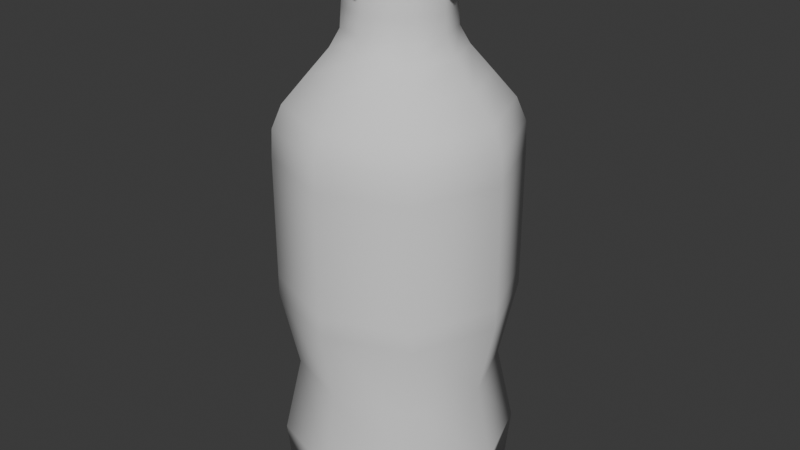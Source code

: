 # Source: bouteille.blend  (saved by Blender 4.3.32; exported with 4.5.12 LTS)
import bpy
from mathutils import Matrix  # noqa: F401  (used for matrix-valued properties, if any)

bpy.ops.wm.read_factory_settings(use_empty=True)
scene = bpy.context.scene
scene.name = 'Scene'

# ---- collections
col_collection = bpy.data.collections.new('Collection'); scene.collection.children.link(col_collection)

# ---- node groups
ng_smooth_by_angle = bpy.data.node_groups.new('Smooth by Angle', 'GeometryNodeTree')
_s = ng_smooth_by_angle.interface.new_socket(name='Mesh', in_out='OUTPUT', socket_type='NodeSocketGeometry')
_s = ng_smooth_by_angle.interface.new_socket(name='Mesh', in_out='INPUT', socket_type='NodeSocketGeometry')
_s = ng_smooth_by_angle.interface.new_socket(name='Angle', in_out='INPUT', socket_type='NodeSocketFloat')
_s.subtype = 'ANGLE'
_s.default_value = 0.5236
_s.min_value = 0.0
_s.max_value = 3.142
_s.description = 'Maximum face angle for smooth edges'
_s = ng_smooth_by_angle.interface.new_socket(name='Ignore Sharpness', in_out='INPUT', socket_type='NodeSocketBool')
_s.force_non_field = True
ng_smooth_by_angle.description = 'Set the sharpness of mesh edges based on the angle between the neighboring faces'
ng_smooth_by_angle.is_modifier = True
_N = ng_smooth_by_angle.nodes; _L = ng_smooth_by_angle.links
n0 = _N.new('GeometryNodeSetShadeSmooth'); n0.name = 'Set Shade Smooth'; n0.location = (120, -80)
n0.domain = 'EDGE'
n1 = _N.new('GeometryNodeSetShadeSmooth'); n1.name = 'Set Shade Smooth.001'; n1.location = (300, -80)
n2 = _N.new('NodeGroupOutput'); n2.name = 'Group Output'; n2.location = (480, -80)
n3 = _N.new('GeometryNodeInputMeshEdgeAngle'); n3.name = 'Edge Angle'; n3.location = (-440, -240)
n4 = _N.new('NodeGroupInput'); n4.name = 'Group Input'; n4.location = (-80, -80)
n5 = _N.new('GeometryNodeInputEdgeSmooth'); n5.name = 'Is Edge Smooth'; n5.location = (-260, -120)
n6 = _N.new('GeometryNodeInputShadeSmooth'); n6.name = 'Is Shade Smooth'; n6.location = (-440, -397)
n7 = _N.new('FunctionNodeCompare'); n7.name = 'Compare'; n7.location = (-260, -260)
n7.operation = 'LESS_EQUAL'
n7.inputs[6].default_value = (0.0, 0.0, 0.0, 0.0)
n7.inputs[7].default_value = (0.0, 0.0, 0.0, 0.0)
n8 = _N.new('FunctionNodeBooleanMath'); n8.name = 'Boolean Math.001'; n8.location = (-80, -260)
n9 = _N.new('NodeGroupInput'); n9.name = 'Group Input.001'; n9.location = (-440, -329)
n10 = _N.new('NodeGroupInput'); n10.name = 'Group Input.002'; n10.location = (-259, -189)
n11 = _N.new('FunctionNodeBooleanMath'); n11.name = 'Boolean Math'; n11.location = (-80, -149)
n11.operation = 'OR'
n12 = _N.new('FunctionNodeBooleanMath'); n12.name = 'Boolean Math.002'; n12.location = (-260, -380)
n12.operation = 'OR'
n13 = _N.new('NodeGroupInput'); n13.name = 'Group Input.003'; n13.location = (-440, -460)
_L.new(n3.outputs[0], n7.inputs[0])
_L.new(n1.outputs[0], n2.inputs[0])
_L.new(n9.outputs[1], n7.inputs[1])
_L.new(n7.outputs[0], n8.inputs[0])
_L.new(n4.outputs[0], n0.inputs[0])
_L.new(n0.outputs[0], n1.inputs[0])
_L.new(n8.outputs[0], n0.inputs[2])
_L.new(n10.outputs[2], n11.inputs[1])
_L.new(n5.outputs[0], n11.inputs[0])
_L.new(n11.outputs[0], n0.inputs[1])
_L.new(n13.outputs[2], n12.inputs[1])
_L.new(n6.outputs[0], n12.inputs[0])
_L.new(n12.outputs[0], n8.inputs[1])
n2.is_active_output = True

# ---- world
world_world = bpy.data.worlds.new('World'); scene.world = world_world
world_world.use_nodes = True; world_world.node_tree.nodes.clear()
_N = world_world.node_tree.nodes; _L = world_world.node_tree.links
n0 = _N.new('ShaderNodeOutputWorld'); n0.name = 'World Output'; n0.location = (300, 300)
n1 = _N.new('ShaderNodeBackground'); n1.name = 'Background'; n1.location = (10, 300)
n1.inputs[0].default_value = (0.05088, 0.05088, 0.05088, 1.0)
_L.new(n1.outputs[0], n0.inputs[0])
n0.is_active_output = True
world_world.color = (0.05088, 0.05088, 0.05088)
world_world.sun_shadow_jitter_overblur = 0.0

# ---- meshes
me_cube_001 = bpy.data.meshes.new('Cube.001')
me_cube_001.from_pydata([(-0.6222, -0.6222, 0.4206), (-0.6222, -0.6222, 2.785), (-0.6222, 0.6222, 0.4206), (-0.6222, 0.6222, 2.785), (0.6222, -0.6222, 0.4206), (0.6222, -0.6222, 2.785), (0.6222, 0.6222, 0.4206), (0.6222, 0.6222, 2.785), (-0.4667, 0.4667, 0.0), (-0.4667, -0.4667, 0.0), (0.4667, 0.4667, 0.0), (0.4667, -0.4667, 0.0), (-0.5637, -0.5637, 3.178), (-0.5637, 0.5637, 3.178), (0.5637, 0.5637, 3.178), (0.5637, -0.5637, 3.178), (-0.3296, -0.3296, 3.58), (-0.3296, 0.3296, 3.58), (0.3296, 0.3296, 3.58), (0.3296, -0.3296, 3.58), (-0.2711, -0.2711, 3.866), (-0.2711, 0.2711, 3.866), (0.2711, 0.2711, 3.866), (0.2711, -0.2711, 3.866), (-0.8556, 9.386e-09, 0.4838), (-0.6222, -0.6222, 1.663), (-0.8556, 9.386e-09, 2.785), (-0.6222, 0.6222, 1.663), (-2.168e-08, 0.8556, 0.4838), (-2.168e-08, 0.8556, 2.785), (0.6222, 0.6222, 1.663), (0.8556, 2.199e-08, 0.4838), (0.8556, 2.199e-08, 2.785), (0.6222, -0.6222, 1.663), (-4.292e-09, -0.8556, 0.4838), (-4.292e-09, -0.8556, 2.785), (-0.569, -2.545e-09, 0.2557), (1.536e-10, 0.569, 0.2557), (0.569, 2.767e-09, 0.2557), (-1.392e-09, -0.569, 0.2557), (0.5956, -0.5956, 0.04433), (0.5956, 0.5956, 0.04433), (-0.5956, -0.5956, 0.04433), (-0.5956, 0.5956, 0.04433), (-0.7751, -9.656e-10, 3.178), (6.276e-09, 0.7751, 3.178), (0.7751, -5.962e-09, 3.178), (-3.01e-09, -0.7751, 3.178), (-0.6149, 0.6149, 2.997), (0.6149, 0.6149, 2.997), (0.6149, -0.6149, 2.997), (-0.6149, -0.6149, 2.997), (-0.4533, 2.558e-10, 3.58), (-4.156e-09, 0.4533, 3.58), (0.4533, 4.469e-09, 3.58), (5.408e-10, -0.4533, 3.58), (-0.4467, -0.4467, 3.381), (-0.4467, 0.4467, 3.381), (0.4467, -0.4467, 3.381), (0.4467, 0.4467, 3.381), (-0.3728, 1.537e-09, 3.866), (-4.156e-09, 0.3728, 3.866), (0.3728, -1.24e-10, 3.866), (5.408e-10, -0.3728, 3.866), (0.2784, -0.2784, 3.714), (-0.2784, -0.2784, 3.714), (-0.2784, 0.2784, 3.714), (0.2784, 0.2784, 3.714), (0.2541, 0.2541, 4.177), (0.2541, -0.2541, 4.177), (-0.2541, -0.2541, 4.177), (-0.2541, 0.2541, 4.177), (-0.8556, 9.386e-09, 1.663), (2.065e-09, 0.8556, 1.663), (0.8556, -1.751e-09, 1.663), (-4.292e-09, -0.8556, 1.663), (0.8196, 8.357e-10, 0.3042), (5.559e-09, 0.8455, 2.997), (5.562e-09, 1.233e-08, 0.2072), (-2.381e-10, -0.8196, 0.3042), (-5.225e-10, 0.8196, 0.3042), (-0.8196, 4.028e-09, 0.3042), (-0.6142, 1.506e-09, 3.381), (0.8455, -5.245e-09, 2.997), (-0.8455, -1.068e-09, 2.997), (-3.766e-09, -0.8455, 2.997), (5.408e-10, -0.3829, 3.714), (5.464e-10, -0.6142, 3.381), (5.559e-09, 0.6142, 3.381), (0.6142, -5.245e-09, 3.381), (0.3497, -4.159e-09, 4.18), (-1.395e-09, 0.3829, 3.714), (0.3829, 1.709e-09, 3.714), (-0.3829, 1.972e-09, 3.714), (-0.3497, 3.815e-09, 4.18), (2.43e-10, -0.3497, 4.18), (-1.146e-09, 0.3497, 4.18), (-0.53, -0.53, 1.04), (-0.53, 0.53, 1.04), (0.53, 0.53, 1.04), (0.53, -0.53, 1.04), (-0.7288, 5.909e-09, 1.059), (-2.975e-09, 0.7288, 1.059), (0.7288, 3.199e-09, 1.059), (-1.611e-09, -0.7288, 1.059), (-0.6222, -0.6222, 1.818), (-0.6222, 0.6222, 1.818), (0.6222, 0.6222, 1.818), (0.6222, -0.6222, 1.818), (-0.8556, 9.386e-09, 1.818), (-1.208e-09, 0.8556, 1.818), (0.8556, 1.521e-09, 1.818), (-4.292e-09, -0.8556, 1.818)], [], [(97, 25, 72, 101), (105, 1, 26, 109), (109, 26, 3, 106), (101, 72, 27, 98), (98, 27, 73, 102), (106, 3, 29, 110), (110, 29, 7, 107), (102, 73, 30, 99), (99, 30, 74, 103), (107, 7, 32, 111), (111, 32, 5, 108), (103, 74, 33, 100), (100, 33, 75, 104), (108, 5, 35, 112), (112, 35, 1, 105), (104, 75, 25, 97), (6, 31, 76, 41), (31, 4, 40, 76), (76, 40, 11, 38), (41, 76, 38, 10), (7, 29, 77, 49), (29, 3, 48, 77), (77, 48, 13, 45), (49, 77, 45, 14), (8, 37, 78, 36), (37, 10, 38, 78), (78, 38, 11, 39), (36, 78, 39, 9), (4, 34, 79, 40), (34, 0, 42, 79), (79, 42, 9, 39), (40, 79, 39, 11), (2, 28, 80, 43), (28, 6, 41, 80), (80, 41, 10, 37), (43, 80, 37, 8), (0, 24, 81, 42), (24, 2, 43, 81), (81, 43, 8, 36), (42, 81, 36, 9), (13, 44, 82, 57), (44, 12, 56, 82), (82, 56, 16, 52), (57, 82, 52, 17), (5, 32, 83, 50), (32, 7, 49, 83), (83, 49, 14, 46), (50, 83, 46, 15), (3, 26, 84, 48), (26, 1, 51, 84), (84, 51, 12, 44), (48, 84, 44, 13), (1, 35, 85, 51), (35, 5, 50, 85), (85, 50, 15, 47), (51, 85, 47, 12), (16, 55, 86, 65), (55, 19, 64, 86), (86, 64, 23, 63), (65, 86, 63, 20), (12, 47, 87, 56), (47, 15, 58, 87), (87, 58, 19, 55), (56, 87, 55, 16), (14, 45, 88, 59), (45, 13, 57, 88), (88, 57, 17, 53), (59, 88, 53, 18), (15, 46, 89, 58), (46, 14, 59, 89), (89, 59, 18, 54), (58, 89, 54, 19), (23, 62, 90, 69), (62, 22, 68, 90), (18, 53, 91, 67), (53, 17, 66, 91), (91, 66, 21, 61), (67, 91, 61, 22), (19, 54, 92, 64), (54, 18, 67, 92), (92, 67, 22, 62), (64, 92, 62, 23), (17, 52, 93, 66), (52, 16, 65, 93), (93, 65, 20, 60), (66, 93, 60, 21), (21, 60, 94, 71), (60, 20, 70, 94), (20, 63, 95, 70), (63, 23, 69, 95), (22, 61, 96, 68), (61, 21, 71, 96), (34, 104, 97, 0), (4, 100, 104, 34), (31, 103, 100, 4), (6, 99, 103, 31), (28, 102, 99, 6), (2, 98, 102, 28), (24, 101, 98, 2), (0, 97, 101, 24), (75, 112, 105, 25), (33, 108, 112, 75), (74, 111, 108, 33), (30, 107, 111, 74), (73, 110, 107, 30), (27, 106, 110, 73), (72, 109, 106, 27), (25, 105, 109, 72)])
me_cube_001.polygons.foreach_set('use_smooth', [True] * 108)
_uv = me_cube_001.uv_layers.new(name='UVMap')
_uv.uv.foreach_set('vector', [0.5519, 0.5575, 0.4485, 0.5501, 0.4517, 0.4525, 0.5572, 0.453, 0.4257, 0.5481, 0.2963, 0.5347, 0.3009, 0.452, 0.429, 0.4524, 0.429, 0.4524, 0.3009, 0.452, 0.2963, 0.369, 0.4258, 0.3564, 0.5572, 0.453, 0.4517, 0.4525, 0.4488, 0.3547, 0.5532, 0.3481, 0.5532, 0.3481, 0.4488, 0.3547, 0.4372, 0.2553, 0.5453, 0.2418, 0.4258, 0.3564, 0.2963, 0.369, 0.2796, 0.2847, 0.4135, 0.2587, 0.4135, 0.2587, 0.2796, 0.2847, 0.2511, 0.1979, 0.3944, 0.1563, 0.5453, 0.2418, 0.4372, 0.2553, 0.4193, 0.1514, 0.53, 0.1345, 0.53, 0.1345, 0.4193, 0.1514, 0.3954, 0.03798, 0.512, 0.02815, 0.3944, 0.1563, 0.2511, 0.1979, 0.2012, 0.1038, 0.3684, 0.04399, 0.3689, 0.8538, 0.2051, 0.8023, 0.2536, 0.7056, 0.3935, 0.7454, 0.5078, 0.8704, 0.3954, 0.8595, 0.4181, 0.7504, 0.5263, 0.7674, 0.5263, 0.7674, 0.4181, 0.7504, 0.4361, 0.6484, 0.5426, 0.6624, 0.3935, 0.7454, 0.2536, 0.7056, 0.2806, 0.6186, 0.4128, 0.6447, 0.4128, 0.6447, 0.2806, 0.6186, 0.2963, 0.5347, 0.4257, 0.5481, 0.5426, 0.6624, 0.4361, 0.6484, 0.4485, 0.5501, 0.5519, 0.5575, 0.6465, 0.1176, 0.6173, 0.002768, 0.6513, 0.0001079, 0.7126, 0.1093, 0.6097, 0.8969, 0.6401, 0.7856, 0.7045, 0.7949, 0.6427, 0.9, 0.9249, 0.0001078, 0.9999, 0.08103, 0.9718, 0.09204, 0.9085, 0.03758, 0.8146, 0.0001078, 0.9249, 0.0001078, 0.9085, 0.03758, 0.8256, 0.02818, 0.2511, 0.1979, 0.2796, 0.2847, 0.2518, 0.2925, 0.2235, 0.2101, 0.2796, 0.2847, 0.2963, 0.369, 0.2702, 0.3723, 0.2518, 0.2925, 0.2518, 0.2925, 0.2702, 0.3723, 0.2455, 0.3757, 0.2272, 0.2998, 0.2235, 0.2101, 0.2518, 0.2925, 0.2272, 0.2998, 0.1985, 0.2224, 0.7617, 0.1744, 0.7711, 0.09147, 0.8668, 0.1332, 0.825, 0.2289, 0.7711, 0.09147, 0.8256, 0.02818, 0.9085, 0.03758, 0.8668, 0.1332, 0.8668, 0.1332, 0.9085, 0.03758, 0.9718, 0.09204, 0.9624, 0.175, 0.825, 0.2289, 0.8668, 0.1332, 0.9624, 0.175, 0.908, 0.2383, 0.6401, 0.7856, 0.6426, 0.6741, 0.6746, 0.6778, 0.7045, 0.7949, 0.6426, 0.6741, 0.6657, 0.5651, 0.7304, 0.5695, 0.6746, 0.6778, 0.9999, 0.1914, 0.919, 0.2664, 0.908, 0.2383, 0.9624, 0.175, 0.9999, 0.08103, 0.9999, 0.1914, 0.9624, 0.175, 0.9718, 0.09204, 0.6681, 0.3423, 0.6469, 0.2315, 0.6796, 0.2283, 0.7334, 0.3393, 0.6469, 0.2315, 0.6465, 0.1176, 0.7126, 0.1093, 0.6796, 0.2283, 0.7336, 0.07511, 0.8146, 0.0001078, 0.8256, 0.02818, 0.7711, 0.09147, 0.7336, 0.1854, 0.7336, 0.07511, 0.7711, 0.09147, 0.7617, 0.1744, 0.6657, 0.5651, 0.6575, 0.4538, 0.6899, 0.4542, 0.7304, 0.5695, 0.6575, 0.4538, 0.6681, 0.3423, 0.7334, 0.3393, 0.6899, 0.4542, 0.8086, 0.2664, 0.7336, 0.1854, 0.7617, 0.1744, 0.825, 0.2289, 0.919, 0.2664, 0.8086, 0.2664, 0.825, 0.2289, 0.908, 0.2383, 0.2455, 0.3757, 0.2492, 0.452, 0.2143, 0.4521, 0.2091, 0.381, 0.2492, 0.452, 0.2458, 0.5282, 0.2094, 0.5231, 0.2143, 0.4521, 0.2143, 0.4521, 0.2094, 0.5231, 0.1664, 0.5167, 0.1723, 0.4522, 0.2091, 0.381, 0.2143, 0.4521, 0.1723, 0.4522, 0.1662, 0.3877, 0.2536, 0.7056, 0.2051, 0.8023, 0.1724, 0.7829, 0.2257, 0.694, 0.2012, 0.1038, 0.2511, 0.1979, 0.2235, 0.2101, 0.1694, 0.1232, 0.1694, 0.1232, 0.2235, 0.2101, 0.1985, 0.2224, 0.1441, 0.1453, 0.2257, 0.694, 0.1724, 0.7829, 0.1464, 0.7609, 0.2004, 0.682, 0.2963, 0.369, 0.3009, 0.452, 0.2737, 0.452, 0.2702, 0.3723, 0.3009, 0.452, 0.2963, 0.5347, 0.2703, 0.5314, 0.2737, 0.452, 0.2737, 0.452, 0.2703, 0.5314, 0.2458, 0.5282, 0.2492, 0.452, 0.2702, 0.3723, 0.2737, 0.452, 0.2492, 0.452, 0.2455, 0.3757, 0.2963, 0.5347, 0.2806, 0.6186, 0.2528, 0.6112, 0.2703, 0.5314, 0.2806, 0.6186, 0.2536, 0.7056, 0.2257, 0.694, 0.2528, 0.6112, 0.2528, 0.6112, 0.2257, 0.694, 0.2004, 0.682, 0.2281, 0.6041, 0.2703, 0.5314, 0.2528, 0.6112, 0.2281, 0.6041, 0.2458, 0.5282, 0.1664, 0.5167, 0.1528, 0.5804, 0.1257, 0.5716, 0.1378, 0.5122, 0.1528, 0.5804, 0.1261, 0.6409, 0.1008, 0.6266, 0.1257, 0.5716, 0.1257, 0.5716, 0.1008, 0.6266, 0.07504, 0.613, 0.09632, 0.562, 0.1378, 0.5122, 0.1257, 0.5716, 0.09632, 0.562, 0.109, 0.5078, 0.2458, 0.5282, 0.2281, 0.6041, 0.1935, 0.5935, 0.2094, 0.5231, 0.2281, 0.6041, 0.2004, 0.682, 0.1651, 0.6634, 0.1935, 0.5935, 0.1935, 0.5935, 0.1651, 0.6634, 0.1261, 0.6409, 0.1528, 0.5804, 0.2094, 0.5231, 0.1935, 0.5935, 0.1528, 0.5804, 0.1664, 0.5167, 0.1985, 0.2224, 0.2272, 0.2998, 0.1927, 0.3107, 0.1637, 0.2414, 0.2272, 0.2998, 0.2455, 0.3757, 0.2091, 0.381, 0.1927, 0.3107, 0.1927, 0.3107, 0.2091, 0.381, 0.1662, 0.3877, 0.1522, 0.3241, 0.1637, 0.2414, 0.1927, 0.3107, 0.1522, 0.3241, 0.1251, 0.2641, 0.2004, 0.682, 0.1464, 0.7609, 0.1167, 0.7265, 0.1651, 0.6634, 0.1441, 0.1453, 0.1985, 0.2224, 0.1637, 0.2414, 0.1151, 0.1795, 0.1151, 0.1795, 0.1637, 0.2414, 0.1251, 0.2641, 0.08724, 0.2141, 0.1651, 0.6634, 0.1167, 0.7265, 0.08821, 0.6916, 0.1261, 0.6409, 0.07504, 0.613, 0.04746, 0.6582, 0.0001078, 0.6296, 0.02425, 0.5885, 0.04702, 0.2474, 0.07461, 0.2921, 0.02422, 0.3167, 0.0001078, 0.276, 0.1251, 0.2641, 0.1522, 0.3241, 0.1252, 0.3331, 0.1001, 0.2785, 0.1522, 0.3241, 0.1662, 0.3877, 0.1376, 0.3922, 0.1252, 0.3331, 0.1252, 0.3331, 0.1376, 0.3922, 0.1088, 0.3968, 0.09601, 0.3427, 0.1001, 0.2785, 0.1252, 0.3331, 0.09601, 0.3427, 0.07461, 0.2921, 0.1261, 0.6409, 0.08821, 0.6916, 0.06993, 0.6732, 0.1008, 0.6266, 0.08724, 0.2141, 0.1251, 0.2641, 0.1001, 0.2785, 0.06923, 0.2324, 0.06923, 0.2324, 0.1001, 0.2785, 0.07461, 0.2921, 0.04702, 0.2474, 0.1008, 0.6266, 0.06993, 0.6732, 0.04746, 0.6582, 0.07504, 0.613, 0.1662, 0.3877, 0.1723, 0.4522, 0.1442, 0.4522, 0.1376, 0.3922, 0.1723, 0.4522, 0.1664, 0.5167, 0.1378, 0.5122, 0.1442, 0.4522, 0.1442, 0.4522, 0.1378, 0.5122, 0.109, 0.5078, 0.1134, 0.4522, 0.1376, 0.3922, 0.1442, 0.4522, 0.1134, 0.4522, 0.1088, 0.3968, 0.1088, 0.3968, 0.1134, 0.4522, 0.05542, 0.4523, 0.05316, 0.4056, 0.1134, 0.4522, 0.109, 0.5078, 0.05317, 0.499, 0.05542, 0.4523, 0.109, 0.5078, 0.09632, 0.562, 0.04085, 0.5443, 0.05317, 0.499, 0.09632, 0.562, 0.07504, 0.613, 0.02425, 0.5885, 0.04085, 0.5443, 0.07461, 0.2921, 0.09601, 0.3427, 0.04083, 0.3606, 0.02422, 0.3167, 0.09601, 0.3427, 0.1088, 0.3968, 0.05316, 0.4056, 0.04083, 0.3606, 0.6426, 0.6741, 0.5426, 0.6624, 0.5519, 0.5575, 0.6657, 0.5651, 0.6401, 0.7856, 0.5263, 0.7674, 0.5426, 0.6624, 0.6426, 0.6741, 0.6097, 0.8969, 0.5078, 0.8704, 0.5263, 0.7674, 0.6401, 0.7856, 0.6465, 0.1176, 0.53, 0.1345, 0.512, 0.02815, 0.6173, 0.002768, 0.6469, 0.2315, 0.5453, 0.2418, 0.53, 0.1345, 0.6465, 0.1176, 0.6681, 0.3423, 0.5532, 0.3481, 0.5453, 0.2418, 0.6469, 0.2315, 0.6575, 0.4538, 0.5572, 0.453, 0.5532, 0.3481, 0.6681, 0.3423, 0.6657, 0.5651, 0.5519, 0.5575, 0.5572, 0.453, 0.6575, 0.4538, 0.4361, 0.6484, 0.4128, 0.6447, 0.4257, 0.5481, 0.4485, 0.5501, 0.4181, 0.7504, 0.3935, 0.7454, 0.4128, 0.6447, 0.4361, 0.6484, 0.3954, 0.8595, 0.3689, 0.8538, 0.3935, 0.7454, 0.4181, 0.7504, 0.4193, 0.1514, 0.3944, 0.1563, 0.3684, 0.04399, 0.3954, 0.03798, 0.4372, 0.2553, 0.4135, 0.2587, 0.3944, 0.1563, 0.4193, 0.1514, 0.4488, 0.3547, 0.4258, 0.3564, 0.4135, 0.2587, 0.4372, 0.2553, 0.4517, 0.4525, 0.429, 0.4524, 0.4258, 0.3564, 0.4488, 0.3547, 0.4485, 0.5501, 0.4257, 0.5481, 0.429, 0.4524, 0.4517, 0.4525])
me_cube_001.update()
me_cylinder = bpy.data.meshes.new('Cylinder')
me_cylinder.from_pydata([(-3.873e-09, 0.4801, -0.1687), (-3.873e-09, 0.4801, 0.1687), (0.3395, 0.3395, -0.1687), (0.3395, 0.3395, 0.1687), (0.4801, 0.0, -0.1687), (0.4801, 0.0, 0.1687), (0.3395, -0.3395, -0.1687), (0.3395, -0.3395, 0.1687), (-3.873e-09, -0.4801, -0.1687), (-3.873e-09, -0.4801, 0.1687), (-0.3395, -0.3395, -0.1687), (-0.3395, -0.3395, 0.1687), (-0.4801, 0.0, -0.1687), (-0.4801, 0.0, 0.1687), (-0.3395, 0.3395, -0.1687), (-0.3395, 0.3395, 0.1687)], [], [(0, 1, 3, 2), (2, 3, 5, 4), (4, 5, 7, 6), (6, 7, 9, 8), (8, 9, 11, 10), (10, 11, 13, 12), (3, 1, 15, 13, 11, 9, 7, 5), (12, 13, 15, 14), (14, 15, 1, 0), (0, 2, 4, 6, 8, 10, 12, 14)])
me_cylinder.polygons.foreach_set('use_smooth', [True] * 10)
_uv = me_cylinder.uv_layers.new(name='UVMap')
_uv.uv.foreach_set('vector', [1.0, 0.5, 1.0, 1.0, 0.875, 1.0, 0.875, 0.5, 0.875, 0.5, 0.875, 1.0, 0.75, 1.0, 0.75, 0.5, 0.75, 0.5, 0.75, 1.0, 0.625, 1.0, 0.625, 0.5, 0.625, 0.5, 0.625, 1.0, 0.5, 1.0, 0.5, 0.5, 0.5, 0.5, 0.5, 1.0, 0.375, 1.0, 0.375, 0.5, 0.375, 0.5, 0.375, 1.0, 0.25, 1.0, 0.25, 0.5, 0.4197, 0.4197, 0.25, 0.49, 0.08029, 0.4197, 0.01, 0.25, 0.08029, 0.08029, 0.25, 0.01, 0.4197, 0.08029, 0.49, 0.25, 0.25, 0.5, 0.25, 1.0, 0.125, 1.0, 0.125, 0.5, 0.125, 0.5, 0.125, 1.0, 0.0, 1.0, 0.0, 0.5, 0.75, 0.49, 0.9197, 0.4197, 0.99, 0.25, 0.9197, 0.08029, 0.75, 0.01, 0.5803, 0.08029, 0.51, 0.25, 0.5803, 0.4197])
me_cylinder.update()
me_cube_002 = bpy.data.meshes.new('Cube.002')
me_cube_002.from_pydata([(-0.6667, -0.6667, -0.6262), (-0.6667, -0.6667, 1.809), (-0.6667, 0.6667, -0.6262), (-0.6667, 0.6667, 1.809), (0.6667, -0.6667, -0.6262), (0.6667, -0.6667, 1.809), (0.6667, 0.6667, -0.6262), (0.6667, 0.6667, 1.809), (-0.5, 0.5, -1.059), (-0.5, -0.5, -1.059), (0.5, 0.5, -1.059), (0.5, -0.5, -1.059), (-0.604, -0.604, 2.214), (-0.604, 0.604, 2.214), (0.604, 0.604, 2.214), (0.604, -0.604, 2.214), (-0.3532, -0.3532, 2.628), (-0.3532, 0.3532, 2.628), (0.3532, 0.3532, 2.628), (0.3532, -0.3532, 2.628), (-0.2905, -0.2905, 2.922), (-0.2905, 0.2905, 2.922), (0.2905, 0.2905, 2.922), (0.2905, -0.2905, 2.922), (-0.9167, 1.024e-08, -0.5611), (-0.6667, -0.6667, 0.6535), (-0.9167, 1.024e-08, 1.809), (-0.6667, 0.6667, 0.6535), (-2.375e-08, 0.9167, -0.5611), (-2.375e-08, 0.9167, 1.809), (0.6667, 0.6667, 0.6535), (0.9167, 2.375e-08, -0.5611), (0.9167, 2.375e-08, 1.809), (0.6667, -0.6667, 0.6535), (-5.122e-09, -0.9167, -0.5611), (-5.122e-09, -0.9167, 1.809), (-0.6096, -2.538e-09, -0.796), (-3.593e-10, 0.6096, -0.796), (0.6096, 3.153e-09, -0.796), (-2.015e-09, -0.6096, -0.796), (0.6381, -0.6381, -1.014), (0.6381, 0.6381, -1.014), (-0.6381, -0.6381, -1.014), (-0.6381, 0.6381, -1.014), (-0.8305, -8.462e-10, 2.214), (6.2e-09, 0.8305, 2.214), (0.8305, -6.2e-09, 2.214), (-3.749e-09, -0.8305, 2.214), (-0.6588, 0.6588, 2.028), (0.6588, 0.6588, 2.028), (0.6588, -0.6588, 2.028), (-0.6588, -0.6588, 2.028), (-0.4856, 4.623e-10, 2.628), (-4.976e-09, 0.4856, 2.628), (0.4856, 4.976e-09, 2.628), (5.544e-11, -0.4856, 2.628), (-0.4786, -0.4786, 2.422), (-0.4786, 0.4786, 2.422), (0.4786, -0.4786, 2.422), (0.4786, 0.4786, 2.422), (-0.3994, 1.835e-09, 2.922), (-4.976e-09, 0.3994, 2.922), (0.3994, 5.544e-11, 2.922), (5.544e-11, -0.3994, 2.922), (0.2983, -0.2983, 2.765), (-0.2983, -0.2983, 2.765), (-0.2983, 0.2983, 2.765), (0.2983, 0.2983, 2.765), (0.278, 0.278, 3.168), (0.278, -0.278, 3.168), (-0.278, -0.278, 3.168), (-0.278, 0.278, 3.168), (-0.9167, 1.024e-08, 0.6535), (1.688e-09, 0.9167, 0.6535), (0.9167, -1.688e-09, 0.6535), (-5.122e-09, -0.9167, 0.6535), (0.8781, 1.084e-09, -0.746), (5.432e-09, 0.9059, 2.028), (5.436e-09, 1.34e-08, -0.846), (-7.79e-10, -0.8781, -0.746), (-1.084e-09, 0.8781, -0.746), (-0.8781, 4.504e-09, -0.746), (-0.658, 1.802e-09, 2.422), (0.9059, -5.432e-09, 2.028), (-0.9059, -9.557e-10, 2.028), (-4.559e-09, -0.9059, 2.028), (5.544e-11, -0.4102, 2.765), (6.145e-11, -0.658, 2.422), (5.432e-09, 0.658, 2.422), (0.658, -5.432e-09, 2.422), (0.3826, -4.362e-09, 3.172), (-2.019e-09, 0.4102, 2.765), (0.4102, 2.019e-09, 2.765), (-0.4102, 2.301e-09, 2.765), (-0.3826, 4.362e-09, 3.172), (-1.713e-10, -0.3826, 3.172), (-1.691e-09, 0.3826, 3.172), (-0.5679, -0.5679, 0.0122), (-0.5679, 0.5679, 0.0122), (0.5679, 0.5679, 0.0122), (0.5679, -0.5679, 0.0122), (-0.7808, 6.519e-09, 0.03078), (-3.711e-09, 0.7808, 0.03078), (0.7808, 3.616e-09, 0.03078), (-2.25e-09, -0.7808, 0.03078), (-0.6667, -0.6667, 0.8128), (-0.6667, 0.6667, 0.8128), (0.6667, 0.6667, 0.8128), (0.6667, -0.6667, 0.8128), (-0.9167, 1.024e-08, 0.8128), (-1.818e-09, 0.9167, 0.8128), (0.9167, 1.818e-09, 0.8128), (-5.122e-09, -0.9167, 0.8128)], [], [(97, 25, 72, 101), (105, 1, 26, 109), (109, 26, 3, 106), (101, 72, 27, 98), (98, 27, 73, 102), (106, 3, 29, 110), (110, 29, 7, 107), (102, 73, 30, 99), (99, 30, 74, 103), (107, 7, 32, 111), (111, 32, 5, 108), (103, 74, 33, 100), (100, 33, 75, 104), (108, 5, 35, 112), (112, 35, 1, 105), (104, 75, 25, 97), (6, 31, 76, 41), (31, 4, 40, 76), (76, 40, 11, 38), (41, 76, 38, 10), (7, 29, 77, 49), (29, 3, 48, 77), (77, 48, 13, 45), (49, 77, 45, 14), (8, 37, 78, 36), (37, 10, 38, 78), (78, 38, 11, 39), (36, 78, 39, 9), (4, 34, 79, 40), (34, 0, 42, 79), (79, 42, 9, 39), (40, 79, 39, 11), (2, 28, 80, 43), (28, 6, 41, 80), (80, 41, 10, 37), (43, 80, 37, 8), (0, 24, 81, 42), (24, 2, 43, 81), (81, 43, 8, 36), (42, 81, 36, 9), (13, 44, 82, 57), (44, 12, 56, 82), (82, 56, 16, 52), (57, 82, 52, 17), (5, 32, 83, 50), (32, 7, 49, 83), (83, 49, 14, 46), (50, 83, 46, 15), (3, 26, 84, 48), (26, 1, 51, 84), (84, 51, 12, 44), (48, 84, 44, 13), (1, 35, 85, 51), (35, 5, 50, 85), (85, 50, 15, 47), (51, 85, 47, 12), (16, 55, 86, 65), (55, 19, 64, 86), (86, 64, 23, 63), (65, 86, 63, 20), (12, 47, 87, 56), (47, 15, 58, 87), (87, 58, 19, 55), (56, 87, 55, 16), (14, 45, 88, 59), (45, 13, 57, 88), (88, 57, 17, 53), (59, 88, 53, 18), (15, 46, 89, 58), (46, 14, 59, 89), (89, 59, 18, 54), (58, 89, 54, 19), (23, 62, 90, 69), (62, 22, 68, 90), (18, 53, 91, 67), (53, 17, 66, 91), (91, 66, 21, 61), (67, 91, 61, 22), (19, 54, 92, 64), (54, 18, 67, 92), (92, 67, 22, 62), (64, 92, 62, 23), (17, 52, 93, 66), (52, 16, 65, 93), (93, 65, 20, 60), (66, 93, 60, 21), (21, 60, 94, 71), (60, 20, 70, 94), (20, 63, 95, 70), (63, 23, 69, 95), (22, 61, 96, 68), (61, 21, 71, 96), (34, 104, 97, 0), (4, 100, 104, 34), (31, 103, 100, 4), (6, 99, 103, 31), (28, 102, 99, 6), (2, 98, 102, 28), (24, 101, 98, 2), (0, 97, 101, 24), (75, 112, 105, 25), (33, 108, 112, 75), (74, 111, 108, 33), (30, 107, 111, 74), (73, 110, 107, 30), (27, 106, 110, 73), (72, 109, 106, 27), (25, 105, 109, 72)])
me_cube_002.polygons.foreach_set('use_smooth', [True] * 108)
_uv = me_cube_002.uv_layers.new(name='UVMap')
_uv.uv.foreach_set('vector', [0.3347, 0.3373, 0.4409, 0.3354, 0.4415, 0.445, 0.334, 0.444, 0.1584, 0.5659, 0.0001667, 0.5659, 0.0001667, 0.4528, 0.1584, 0.4528, 0.1584, 0.4528, 0.0001667, 0.4528, 0.0001666, 0.3396, 0.1584, 0.3396, 0.334, 0.444, 0.4415, 0.445, 0.4386, 0.5539, 0.3334, 0.5503, 0.3334, 0.5503, 0.4386, 0.5539, 0.4335, 0.6623, 0.3274, 0.6557, 0.1584, 0.3396, 0.0001666, 0.3396, 0.0001666, 0.2265, 0.1584, 0.2265, 0.1584, 0.2265, 0.0001666, 0.2265, 0.0001666, 0.1133, 0.1584, 0.1133, 0.3274, 0.6557, 0.4335, 0.6623, 0.4246, 0.7695, 0.3213, 0.7596, 0.3213, 0.7596, 0.4246, 0.7695, 0.4117, 0.8782, 0.3134, 0.8581, 0.1584, 0.1133, 0.0001666, 0.1133, 0.0001666, 0.0001666, 0.1584, 0.0001666, 0.1584, 0.9054, 0.0001668, 0.9054, 0.0001668, 0.7922, 0.1584, 0.7922, 0.3172, 0.02333, 0.4184, 0.002924, 0.4307, 0.1153, 0.3247, 0.1244, 0.3247, 0.1244, 0.4307, 0.1153, 0.438, 0.2255, 0.3299, 0.2305, 0.1584, 0.7922, 0.0001668, 0.7922, 0.0001667, 0.6791, 0.1584, 0.6791, 0.1584, 0.6791, 0.0001667, 0.6791, 0.0001667, 0.5659, 0.1584, 0.5659, 0.3299, 0.2305, 0.438, 0.2255, 0.4409, 0.3354, 0.3347, 0.3373, 0.2163, 0.7536, 0.2206, 0.8597, 0.1915, 0.856, 0.1588, 0.7499, 0.2222, 0.02136, 0.2175, 0.1298, 0.1588, 0.1334, 0.1925, 0.02511, 0.6642, 0.7216, 0.7449, 0.8039, 0.7159, 0.8158, 0.6467, 0.7633, 0.549, 0.7216, 0.6642, 0.7216, 0.6467, 0.7633, 0.5608, 0.7506, 0.6736, 0.06583, 0.7407, 0.1518, 0.7113, 0.1692, 0.651, 0.08906, 0.7407, 0.1518, 0.7835, 0.2522, 0.7524, 0.2607, 0.7113, 0.1692, 0.7113, 0.1692, 0.7524, 0.2607, 0.7238, 0.2684, 0.6859, 0.1841, 0.651, 0.08906, 0.7113, 0.1692, 0.6859, 0.1841, 0.6307, 0.1102, 0.4956, 0.9057, 0.5083, 0.8198, 0.6057, 0.8607, 0.5648, 0.9582, 0.5083, 0.8198, 0.5608, 0.7506, 0.6467, 0.7633, 0.6057, 0.8607, 0.6057, 0.8607, 0.6467, 0.7633, 0.7159, 0.8158, 0.7032, 0.9017, 0.5648, 0.9582, 0.6057, 0.8607, 0.7032, 0.9017, 0.6507, 0.9709, 0.2175, 0.1298, 0.2348, 0.2344, 0.2056, 0.2356, 0.1588, 0.1334, 0.2348, 0.2344, 0.2259, 0.3394, 0.1678, 0.3406, 0.2056, 0.2356, 0.7449, 0.9192, 0.6625, 0.9998, 0.6507, 0.9709, 0.7032, 0.9017, 0.7449, 0.8039, 0.7449, 0.9192, 0.7032, 0.9017, 0.7159, 0.8158, 0.2254, 0.5473, 0.2338, 0.651, 0.205, 0.6497, 0.1678, 0.5459, 0.2338, 0.651, 0.2163, 0.7536, 0.1588, 0.7499, 0.205, 0.6497, 0.4666, 0.8023, 0.549, 0.7216, 0.5608, 0.7506, 0.5083, 0.8198, 0.4666, 0.9175, 0.4666, 0.8023, 0.5083, 0.8198, 0.4956, 0.9057, 0.2259, 0.3394, 0.239, 0.4436, 0.21, 0.4435, 0.1678, 0.3406, 0.239, 0.4436, 0.2254, 0.5473, 0.1678, 0.5459, 0.21, 0.4435, 0.5473, 0.9998, 0.4666, 0.9175, 0.4956, 0.9057, 0.5648, 0.9582, 0.6625, 0.9998, 0.5473, 0.9998, 0.5648, 0.9582, 0.6507, 0.9709, 0.7238, 0.2684, 0.7335, 0.3607, 0.6931, 0.3607, 0.6832, 0.2793, 0.7335, 0.3607, 0.7238, 0.4531, 0.6832, 0.4421, 0.6931, 0.3607, 0.6931, 0.3607, 0.6832, 0.4421, 0.6378, 0.4301, 0.6475, 0.3607, 0.6832, 0.2793, 0.6931, 0.3607, 0.6475, 0.3607, 0.6378, 0.2913, 0.6736, 0.6556, 0.585, 0.7213, 0.5651, 0.6926, 0.651, 0.6324, 0.585, 0.0001665, 0.6736, 0.06583, 0.651, 0.08906, 0.5651, 0.02884, 0.5651, 0.02884, 0.651, 0.08906, 0.6307, 0.1102, 0.5508, 0.05717, 0.651, 0.6324, 0.5651, 0.6926, 0.5508, 0.6643, 0.6307, 0.6112, 0.7835, 0.2522, 0.7974, 0.3607, 0.7631, 0.3607, 0.7524, 0.2607, 0.7974, 0.3607, 0.7835, 0.4692, 0.7524, 0.4608, 0.7631, 0.3607, 0.7631, 0.3607, 0.7524, 0.4608, 0.7238, 0.4531, 0.7335, 0.3607, 0.7524, 0.2607, 0.7631, 0.3607, 0.7335, 0.3607, 0.7238, 0.2684, 0.7835, 0.4692, 0.7407, 0.5697, 0.7113, 0.5523, 0.7524, 0.4608, 0.7407, 0.5697, 0.6736, 0.6556, 0.651, 0.6324, 0.7113, 0.5523, 0.7113, 0.5523, 0.651, 0.6324, 0.6307, 0.6112, 0.6859, 0.5373, 0.7524, 0.4608, 0.7113, 0.5523, 0.6859, 0.5373, 0.7238, 0.4531, 0.6378, 0.4301, 0.6125, 0.4948, 0.5876, 0.481, 0.6091, 0.4226, 0.6125, 0.4948, 0.5714, 0.5488, 0.5512, 0.5292, 0.5876, 0.481, 0.5876, 0.481, 0.5512, 0.5292, 0.5306, 0.511, 0.5614, 0.4668, 0.6091, 0.4226, 0.5876, 0.481, 0.5614, 0.4668, 0.5815, 0.4156, 0.7238, 0.4531, 0.6859, 0.5373, 0.6514, 0.5171, 0.6832, 0.4421, 0.6859, 0.5373, 0.6307, 0.6112, 0.6024, 0.5814, 0.6514, 0.5171, 0.6514, 0.5171, 0.6024, 0.5814, 0.5714, 0.5488, 0.6125, 0.4948, 0.6832, 0.4421, 0.6514, 0.5171, 0.6125, 0.4948, 0.6378, 0.4301, 0.6307, 0.1102, 0.6859, 0.1841, 0.6514, 0.2043, 0.6024, 0.1401, 0.6859, 0.1841, 0.7238, 0.2684, 0.6832, 0.2793, 0.6514, 0.2043, 0.6514, 0.2043, 0.6832, 0.2793, 0.6378, 0.2913, 0.6125, 0.2267, 0.6024, 0.1401, 0.6514, 0.2043, 0.6125, 0.2267, 0.5714, 0.1726, 0.6307, 0.6112, 0.5508, 0.6643, 0.5364, 0.6246, 0.6024, 0.5814, 0.5508, 0.05717, 0.6307, 0.1102, 0.6024, 0.1401, 0.5364, 0.09681, 0.5364, 0.09681, 0.6024, 0.1401, 0.5714, 0.1726, 0.5214, 0.1355, 0.6024, 0.5814, 0.5364, 0.6246, 0.5214, 0.5859, 0.5714, 0.5488, 0.5306, 0.511, 0.4937, 0.5463, 0.4666, 0.518, 0.4998, 0.4856, 0.4937, 0.1752, 0.5306, 0.2104, 0.4998, 0.2358, 0.4666, 0.2034, 0.5714, 0.1726, 0.6125, 0.2267, 0.5876, 0.2405, 0.5512, 0.1922, 0.6125, 0.2267, 0.6378, 0.2913, 0.6091, 0.2988, 0.5876, 0.2405, 0.5876, 0.2405, 0.6091, 0.2988, 0.5815, 0.3059, 0.5614, 0.2546, 0.5512, 0.1922, 0.5876, 0.2405, 0.5614, 0.2546, 0.5306, 0.2104, 0.5714, 0.5488, 0.5214, 0.5859, 0.51, 0.5649, 0.5512, 0.5292, 0.5214, 0.1355, 0.5714, 0.1726, 0.5512, 0.1922, 0.51, 0.1566, 0.51, 0.1566, 0.5512, 0.1922, 0.5306, 0.2104, 0.4937, 0.1752, 0.5512, 0.5292, 0.51, 0.5649, 0.4937, 0.5463, 0.5306, 0.511, 0.6378, 0.2913, 0.6475, 0.3607, 0.6185, 0.3607, 0.6091, 0.2988, 0.6475, 0.3607, 0.6378, 0.4301, 0.6091, 0.4226, 0.6185, 0.3607, 0.6185, 0.3607, 0.6091, 0.4226, 0.5815, 0.4156, 0.5883, 0.3607, 0.6091, 0.2988, 0.6185, 0.3607, 0.5883, 0.3607, 0.5815, 0.3059, 0.5815, 0.3059, 0.5883, 0.3607, 0.5462, 0.3607, 0.5423, 0.3158, 0.5883, 0.3607, 0.5815, 0.4156, 0.5423, 0.4056, 0.5462, 0.3607, 0.5815, 0.4156, 0.5614, 0.4668, 0.5243, 0.4472, 0.5423, 0.4056, 0.5614, 0.4668, 0.5306, 0.511, 0.4998, 0.4856, 0.5243, 0.4472, 0.5306, 0.2104, 0.5614, 0.2546, 0.5243, 0.2743, 0.4998, 0.2358, 0.5614, 0.2546, 0.5815, 0.3059, 0.5423, 0.3158, 0.5243, 0.2743, 0.2348, 0.2344, 0.3299, 0.2305, 0.3347, 0.3373, 0.2259, 0.3394, 0.2175, 0.1298, 0.3247, 0.1244, 0.3299, 0.2305, 0.2348, 0.2344, 0.2222, 0.02136, 0.3172, 0.02333, 0.3247, 0.1244, 0.2175, 0.1298, 0.2163, 0.7536, 0.3213, 0.7596, 0.3134, 0.8581, 0.2206, 0.8597, 0.2338, 0.651, 0.3274, 0.6557, 0.3213, 0.7596, 0.2163, 0.7536, 0.2254, 0.5473, 0.3334, 0.5503, 0.3274, 0.6557, 0.2338, 0.651, 0.239, 0.4436, 0.334, 0.444, 0.3334, 0.5503, 0.2254, 0.5473, 0.2259, 0.3394, 0.3347, 0.3373, 0.334, 0.444, 0.239, 0.4436, 0.438, 0.2255, 0.463, 0.2245, 0.4658, 0.3351, 0.4409, 0.3354, 0.4307, 0.1153, 0.4559, 0.1132, 0.463, 0.2245, 0.438, 0.2255, 0.4184, 0.002924, 0.4442, 0.0001666, 0.4559, 0.1132, 0.4307, 0.1153, 0.4246, 0.7695, 0.4488, 0.772, 0.4361, 0.881, 0.4117, 0.8782, 0.4335, 0.6623, 0.458, 0.664, 0.4488, 0.772, 0.4246, 0.7695, 0.4386, 0.5539, 0.4632, 0.5549, 0.458, 0.664, 0.4335, 0.6623, 0.4415, 0.445, 0.4663, 0.4453, 0.4632, 0.5549, 0.4386, 0.5539, 0.4409, 0.3354, 0.4658, 0.3351, 0.4663, 0.4453, 0.4415, 0.445])
me_cube_002.update()

# ---- objects
ob_cube = bpy.data.objects.new('Cube', me_cube_001)
ob_cylinder = bpy.data.objects.new('Cylinder', me_cylinder)
ob_cube_001 = bpy.data.objects.new('Cube.001', me_cube_002)

# ---- transforms, parenting, visibility, modifiers, constraints
ob_cube.location = (0.0, 0.0, -0.9898)
ob_cylinder.location = (0.0, 0.0, 3.3)
_m = ob_cylinder.modifiers.new('Smooth by Angle', 'NODES')
_m.node_group = ng_smooth_by_angle
_gi = [s.identifier for s in ng_smooth_by_angle.interface.items_tree if s.item_type == 'SOCKET' and s.in_out == 'INPUT']
_m[_gi[1]] = 1.07  # Angle
_m.use_pin_to_last = True
_m.show_group_selector = False
ob_cube_001.location = (0.0, 0.0, 0.0)

# ---- collection membership
col_collection.objects.link(ob_cube)
col_collection.objects.link(ob_cylinder)
col_collection.objects.link(ob_cube_001)

# ---- scene / render settings (as saved in the file)
scene.frame_start = 1; scene.frame_end = 250; scene.frame_set(1)
scene.render.engine = 'BLENDER_EEVEE_NEXT'
bpy.context.view_layer.update()

# ---- added for rendering (the .blend has no active camera and no usable light): camera, sun
cam_auto = bpy.data.cameras.new('AutoCamera')
cam_auto.lens = 50.0
cam_auto.sensor_width = 36.0
cam_auto.clip_end = 1000.0
ob_auto_camera = bpy.data.objects.new('AutoCamera', cam_auto)
scene.collection.objects.link(ob_auto_camera)
ob_auto_camera.location = (4.82749, -5.79299, 5.0666)
ob_auto_camera.rotation_euler = (1.09748, -7.21219e-08, 0.694738)
scene.camera = ob_auto_camera
light_auto_sun = bpy.data.lights.new('AutoSun', 'SUN')
light_auto_sun.energy = 3.0
light_auto_sun.angle = 0.0523599
ob_auto_sun = bpy.data.objects.new('AutoSun', light_auto_sun)
scene.collection.objects.link(ob_auto_sun)
ob_auto_sun.rotation_euler = (0.872665, 0.174533, 0.523599)
bpy.context.view_layer.update()
